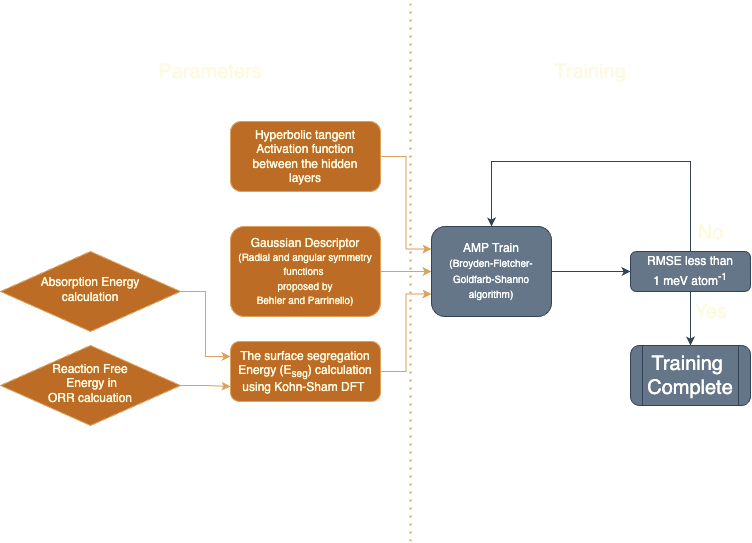

The diagram above was exported from draw.io. Its source (the exported page's mxGraphModel, read from the mxfile embedded in the PNG):
<mxGraphModel dx="1129" dy="701" grid="1" gridSize="10" guides="1" tooltips="1" connect="1" arrows="1" fold="1" page="1" pageScale="1" pageWidth="827" pageHeight="1169" math="0" shadow="0">
  <root>
    <mxCell id="WIyWlLk6GJQsqaUBKTNV-0" />
    <mxCell id="WIyWlLk6GJQsqaUBKTNV-1" parent="WIyWlLk6GJQsqaUBKTNV-0" />
    <mxCell id="9tdN0gfASJVL4DcfJ6oB-5" value="" style="edgeStyle=orthogonalEdgeStyle;rounded=0;hachureGap=4;orthogonalLoop=1;jettySize=auto;html=1;fontFamily=Architects Daughter;fontSource=https%3A%2F%2Ffonts.googleapis.com%2Fcss%3Ffamily%3DArchitects%2BDaughter;fontSize=16;labelBackgroundColor=none;strokeColor=#DDA15E;fontColor=default;" edge="1" parent="WIyWlLk6GJQsqaUBKTNV-1" source="WIyWlLk6GJQsqaUBKTNV-12" target="9tdN0gfASJVL4DcfJ6oB-4">
      <mxGeometry relative="1" as="geometry" />
    </mxCell>
    <mxCell id="WIyWlLk6GJQsqaUBKTNV-12" value="Gaussian Descriptor&lt;br&gt;&lt;font style=&quot;font-size: 10px;&quot;&gt;(Radial and angular symmetry functions&amp;nbsp;&lt;br&gt;proposed by&lt;br&gt;Behler and Parrinello)&lt;/font&gt;" style="rounded=1;whiteSpace=wrap;html=1;fontSize=12;glass=0;strokeWidth=1;shadow=0;labelBackgroundColor=none;fillColor=#BC6C25;strokeColor=#DDA15E;fontColor=#FEFAE0;" parent="WIyWlLk6GJQsqaUBKTNV-1" vertex="1">
      <mxGeometry x="260" y="285" width="150" height="90" as="geometry" />
    </mxCell>
    <mxCell id="9tdN0gfASJVL4DcfJ6oB-9" value="" style="edgeStyle=orthogonalEdgeStyle;rounded=0;hachureGap=4;orthogonalLoop=1;jettySize=auto;html=1;fontFamily=Architects Daughter;fontSource=https%3A%2F%2Ffonts.googleapis.com%2Fcss%3Ffamily%3DArchitects%2BDaughter;fontSize=16;labelBackgroundColor=none;fontColor=default;fillColor=#647687;strokeColor=#314354;" edge="1" parent="WIyWlLk6GJQsqaUBKTNV-1" source="9tdN0gfASJVL4DcfJ6oB-4" target="9tdN0gfASJVL4DcfJ6oB-8">
      <mxGeometry relative="1" as="geometry" />
    </mxCell>
    <mxCell id="9tdN0gfASJVL4DcfJ6oB-4" value="&lt;font face=&quot;Helvetica&quot;&gt;AMP Train&lt;br&gt;&lt;font style=&quot;font-size: 9px;&quot;&gt;(Broyden-Fletcher-Goldfarb-Shanno algorithm)&lt;/font&gt;&lt;br&gt;&lt;/font&gt;" style="rounded=1;whiteSpace=wrap;html=1;fontSize=12;glass=0;strokeWidth=1;shadow=0;labelBackgroundColor=none;hachureGap=4;fontFamily=Architects Daughter;fontSource=https%3A%2F%2Ffonts.googleapis.com%2Fcss%3Ffamily%3DArchitects%2BDaughter;fillColor=#647687;strokeColor=#314354;fontColor=#ffffff;" vertex="1" parent="WIyWlLk6GJQsqaUBKTNV-1">
      <mxGeometry x="461" y="285" width="120" height="90" as="geometry" />
    </mxCell>
    <mxCell id="9tdN0gfASJVL4DcfJ6oB-15" value="" style="edgeStyle=orthogonalEdgeStyle;rounded=0;hachureGap=4;orthogonalLoop=1;jettySize=auto;html=1;fontFamily=Architects Daughter;fontSource=https%3A%2F%2Ffonts.googleapis.com%2Fcss%3Ffamily%3DArchitects%2BDaughter;fontSize=16;labelBackgroundColor=none;fontColor=default;fillColor=#647687;strokeColor=#314354;" edge="1" parent="WIyWlLk6GJQsqaUBKTNV-1" source="9tdN0gfASJVL4DcfJ6oB-8" target="9tdN0gfASJVL4DcfJ6oB-14">
      <mxGeometry relative="1" as="geometry" />
    </mxCell>
    <mxCell id="9tdN0gfASJVL4DcfJ6oB-16" value="&lt;font face=&quot;Helvetica&quot;&gt;Yes&lt;/font&gt;" style="edgeLabel;html=1;align=center;verticalAlign=middle;resizable=0;points=[];fontSize=20;fontFamily=Architects Daughter;labelBackgroundColor=none;fontColor=#FEFAE0;" vertex="1" connectable="0" parent="9tdN0gfASJVL4DcfJ6oB-15">
      <mxGeometry x="0.1941" y="2" relative="1" as="geometry">
        <mxPoint x="18" y="-12" as="offset" />
      </mxGeometry>
    </mxCell>
    <mxCell id="9tdN0gfASJVL4DcfJ6oB-24" style="edgeStyle=orthogonalEdgeStyle;rounded=0;hachureGap=4;orthogonalLoop=1;jettySize=auto;html=1;exitX=0.5;exitY=0;exitDx=0;exitDy=0;entryX=0.5;entryY=0;entryDx=0;entryDy=0;fontFamily=Architects Daughter;fontSource=https%3A%2F%2Ffonts.googleapis.com%2Fcss%3Ffamily%3DArchitects%2BDaughter;fontSize=16;labelBackgroundColor=none;fontColor=default;fillColor=#647687;strokeColor=#314354;" edge="1" parent="WIyWlLk6GJQsqaUBKTNV-1" source="9tdN0gfASJVL4DcfJ6oB-8" target="9tdN0gfASJVL4DcfJ6oB-4">
      <mxGeometry relative="1" as="geometry">
        <Array as="points">
          <mxPoint x="720" y="220" />
          <mxPoint x="521" y="220" />
        </Array>
      </mxGeometry>
    </mxCell>
    <mxCell id="9tdN0gfASJVL4DcfJ6oB-25" value="&lt;font face=&quot;Helvetica&quot;&gt;No&lt;/font&gt;" style="edgeLabel;html=1;align=center;verticalAlign=middle;resizable=0;points=[];fontSize=20;fontFamily=Architects Daughter;labelBackgroundColor=none;fontColor=#FEFAE0;" vertex="1" connectable="0" parent="9tdN0gfASJVL4DcfJ6oB-24">
      <mxGeometry x="-0.8136" y="-2" relative="1" as="geometry">
        <mxPoint x="18" y="13" as="offset" />
      </mxGeometry>
    </mxCell>
    <mxCell id="9tdN0gfASJVL4DcfJ6oB-8" value="&lt;font face=&quot;Helvetica&quot;&gt;RMSE less than&lt;br&gt;1 meV atom&lt;sup&gt;-1&lt;/sup&gt;&lt;br&gt;&lt;/font&gt;" style="rounded=1;whiteSpace=wrap;html=1;fontSize=12;glass=0;strokeWidth=1;shadow=0;labelBackgroundColor=none;hachureGap=4;fontFamily=Architects Daughter;fontSource=https%3A%2F%2Ffonts.googleapis.com%2Fcss%3Ffamily%3DArchitects%2BDaughter;fillColor=#647687;strokeColor=#314354;fontColor=#ffffff;" vertex="1" parent="WIyWlLk6GJQsqaUBKTNV-1">
      <mxGeometry x="660" y="310" width="120" height="40" as="geometry" />
    </mxCell>
    <mxCell id="9tdN0gfASJVL4DcfJ6oB-14" value="&lt;font face=&quot;Helvetica&quot;&gt;Training&amp;nbsp;&lt;br&gt;Complete&lt;/font&gt;" style="shape=process;whiteSpace=wrap;html=1;backgroundOutline=1;fontFamily=Architects Daughter;rounded=1;glass=0;strokeWidth=1;shadow=0;labelBackgroundColor=none;hachureGap=4;fontSource=https%3A%2F%2Ffonts.googleapis.com%2Fcss%3Ffamily%3DArchitects%2BDaughter;fontSize=20;fillColor=#647687;strokeColor=#314354;fontColor=#ffffff;" vertex="1" parent="WIyWlLk6GJQsqaUBKTNV-1">
      <mxGeometry x="660" y="404" width="120" height="60" as="geometry" />
    </mxCell>
    <mxCell id="9tdN0gfASJVL4DcfJ6oB-17" value="" style="endArrow=none;dashed=1;html=1;dashPattern=1 3;strokeWidth=2;rounded=0;hachureGap=4;fontFamily=Architects Daughter;fontSource=https%3A%2F%2Ffonts.googleapis.com%2Fcss%3Ffamily%3DArchitects%2BDaughter;fontSize=16;labelBackgroundColor=none;strokeColor=#DDA15E;fontColor=default;" edge="1" parent="WIyWlLk6GJQsqaUBKTNV-1">
      <mxGeometry width="50" height="50" relative="1" as="geometry">
        <mxPoint x="440" y="600" as="sourcePoint" />
        <mxPoint x="440" y="60" as="targetPoint" />
      </mxGeometry>
    </mxCell>
    <mxCell id="9tdN0gfASJVL4DcfJ6oB-18" value="&lt;font face=&quot;Helvetica&quot;&gt;Parameters&lt;/font&gt;" style="text;html=1;strokeColor=none;fillColor=none;align=center;verticalAlign=middle;whiteSpace=wrap;rounded=0;fontSize=20;fontFamily=Architects Daughter;labelBackgroundColor=none;fontColor=#FEFAE0;" vertex="1" parent="WIyWlLk6GJQsqaUBKTNV-1">
      <mxGeometry x="140" y="110" width="200" height="40" as="geometry" />
    </mxCell>
    <mxCell id="9tdN0gfASJVL4DcfJ6oB-19" value="&lt;font face=&quot;Helvetica&quot;&gt;Training&lt;/font&gt;" style="text;html=1;strokeColor=none;fillColor=none;align=center;verticalAlign=middle;whiteSpace=wrap;rounded=0;fontSize=20;fontFamily=Architects Daughter;labelBackgroundColor=none;fontColor=#FEFAE0;" vertex="1" parent="WIyWlLk6GJQsqaUBKTNV-1">
      <mxGeometry x="520" y="110" width="200" height="40" as="geometry" />
    </mxCell>
    <mxCell id="9tdN0gfASJVL4DcfJ6oB-32" style="edgeStyle=orthogonalEdgeStyle;rounded=0;hachureGap=4;orthogonalLoop=1;jettySize=auto;html=1;entryX=0;entryY=0.75;entryDx=0;entryDy=0;fontFamily=Architects Daughter;fontSource=https%3A%2F%2Ffonts.googleapis.com%2Fcss%3Ffamily%3DArchitects%2BDaughter;fontSize=16;labelBackgroundColor=none;strokeColor=#DDA15E;fontColor=default;" edge="1" parent="WIyWlLk6GJQsqaUBKTNV-1" source="9tdN0gfASJVL4DcfJ6oB-20" target="9tdN0gfASJVL4DcfJ6oB-4">
      <mxGeometry relative="1" as="geometry" />
    </mxCell>
    <mxCell id="9tdN0gfASJVL4DcfJ6oB-20" value="The surface segregation&lt;br&gt;Energy (E&lt;sub&gt;seg&lt;/sub&gt;) calculation&lt;br&gt;using&amp;nbsp;Kohn-Sham DFT&amp;nbsp;" style="rounded=1;whiteSpace=wrap;html=1;fontSize=12;glass=0;strokeWidth=1;shadow=0;labelBackgroundColor=none;fillColor=#BC6C25;strokeColor=#DDA15E;fontColor=#FEFAE0;" vertex="1" parent="WIyWlLk6GJQsqaUBKTNV-1">
      <mxGeometry x="260" y="400" width="150" height="60" as="geometry" />
    </mxCell>
    <mxCell id="9tdN0gfASJVL4DcfJ6oB-30" style="edgeStyle=orthogonalEdgeStyle;rounded=0;hachureGap=4;orthogonalLoop=1;jettySize=auto;html=1;entryX=0;entryY=0.25;entryDx=0;entryDy=0;fontFamily=Architects Daughter;fontSource=https%3A%2F%2Ffonts.googleapis.com%2Fcss%3Ffamily%3DArchitects%2BDaughter;fontSize=16;labelBackgroundColor=none;strokeColor=#DDA15E;fontColor=default;" edge="1" parent="WIyWlLk6GJQsqaUBKTNV-1" source="9tdN0gfASJVL4DcfJ6oB-21" target="9tdN0gfASJVL4DcfJ6oB-20">
      <mxGeometry relative="1" as="geometry" />
    </mxCell>
    <mxCell id="9tdN0gfASJVL4DcfJ6oB-21" value="Absorption Energy&lt;br&gt;calculation" style="rhombus;whiteSpace=wrap;html=1;shadow=0;fontFamily=Helvetica;fontSize=12;align=center;strokeWidth=1;spacing=6;spacingTop=-4;labelBackgroundColor=none;fillColor=#BC6C25;strokeColor=#DDA15E;fontColor=#FEFAE0;" vertex="1" parent="WIyWlLk6GJQsqaUBKTNV-1">
      <mxGeometry x="30" y="310" width="180" height="80" as="geometry" />
    </mxCell>
    <mxCell id="9tdN0gfASJVL4DcfJ6oB-29" style="edgeStyle=orthogonalEdgeStyle;rounded=0;hachureGap=4;orthogonalLoop=1;jettySize=auto;html=1;entryX=0;entryY=0.75;entryDx=0;entryDy=0;fontFamily=Architects Daughter;fontSource=https%3A%2F%2Ffonts.googleapis.com%2Fcss%3Ffamily%3DArchitects%2BDaughter;fontSize=16;labelBackgroundColor=none;strokeColor=#DDA15E;fontColor=default;" edge="1" parent="WIyWlLk6GJQsqaUBKTNV-1" source="9tdN0gfASJVL4DcfJ6oB-26" target="9tdN0gfASJVL4DcfJ6oB-20">
      <mxGeometry relative="1" as="geometry" />
    </mxCell>
    <mxCell id="9tdN0gfASJVL4DcfJ6oB-26" value="Reaction Free&lt;br&gt;&amp;nbsp;Energy in&lt;br&gt;ORR calcuation" style="rhombus;whiteSpace=wrap;html=1;shadow=0;fontFamily=Helvetica;fontSize=12;align=center;strokeWidth=1;spacing=6;spacingTop=-4;labelBackgroundColor=none;fillColor=#BC6C25;strokeColor=#DDA15E;fontColor=#FEFAE0;" vertex="1" parent="WIyWlLk6GJQsqaUBKTNV-1">
      <mxGeometry x="30" y="404" width="180" height="80" as="geometry" />
    </mxCell>
    <mxCell id="9tdN0gfASJVL4DcfJ6oB-31" style="edgeStyle=orthogonalEdgeStyle;rounded=0;hachureGap=4;orthogonalLoop=1;jettySize=auto;html=1;entryX=0;entryY=0.25;entryDx=0;entryDy=0;fontFamily=Architects Daughter;fontSource=https%3A%2F%2Ffonts.googleapis.com%2Fcss%3Ffamily%3DArchitects%2BDaughter;fontSize=16;labelBackgroundColor=none;strokeColor=#DDA15E;fontColor=default;" edge="1" parent="WIyWlLk6GJQsqaUBKTNV-1" source="9tdN0gfASJVL4DcfJ6oB-28" target="9tdN0gfASJVL4DcfJ6oB-4">
      <mxGeometry relative="1" as="geometry" />
    </mxCell>
    <mxCell id="9tdN0gfASJVL4DcfJ6oB-28" value="Hyperbolic tangent&lt;br&gt;Activation function&lt;br&gt;between the hidden&lt;br&gt;layers" style="rounded=1;whiteSpace=wrap;html=1;fontSize=12;glass=0;strokeWidth=1;shadow=0;labelBackgroundColor=none;fillColor=#BC6C25;strokeColor=#DDA15E;fontColor=#FEFAE0;" vertex="1" parent="WIyWlLk6GJQsqaUBKTNV-1">
      <mxGeometry x="260" y="180" width="150" height="70" as="geometry" />
    </mxCell>
  </root>
</mxGraphModel>